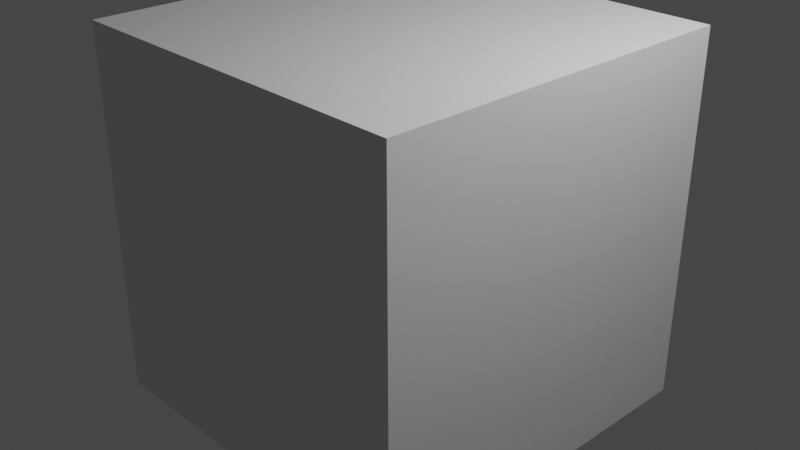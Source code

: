 # Source: project.blend  (saved by Blender 2.90.8; exported with 4.5.12 LTS)
import bpy
from mathutils import Matrix  # noqa: F401  (used for matrix-valued properties, if any)

bpy.ops.wm.read_factory_settings(use_empty=True)
scene = bpy.context.scene
scene.name = 'Scene'

# ---- collections
col_collection = bpy.data.collections.new('Collection'); scene.collection.children.link(col_collection)

# ---- materials (node trees are filled in below, after node groups)
mat_material = bpy.data.materials.new('Material')
mat_material.alpha_threshold = 0.0
mat_material.use_transparent_shadow = False
mat_material.line_color = (0.0, 0.0, 0.0, 1.0)

# ---- material node trees
mat_material.use_nodes = True; mat_material.node_tree.nodes.clear()
_N = mat_material.node_tree.nodes; _L = mat_material.node_tree.links
n0 = _N.new('ShaderNodeOutputMaterial'); n0.name = 'Material Output'; n0.location = (300, 300)
n1 = _N.new('ShaderNodeBsdfPrincipled'); n1.name = 'Principled BSDF'; n1.location = (10, 300)
n1.distribution = 'GGX'
n1.subsurface_method = 'BURLEY'
n1.inputs[2].default_value = 0.4
n1.inputs[3].default_value = 1.45
n1.inputs[27].default_value = (0.0, 0.0, 0.0, 1.0)
n1.inputs[28].default_value = 1.0
_L.new(n1.outputs[0], n0.inputs[0])
n0.is_active_output = True

# ---- world
world_world = bpy.data.worlds.new('World'); scene.world = world_world
world_world.use_nodes = True; world_world.node_tree.nodes.clear()
_N = world_world.node_tree.nodes; _L = world_world.node_tree.links
n0 = _N.new('ShaderNodeOutputWorld'); n0.name = 'World Output'; n0.location = (300, 300)
n1 = _N.new('ShaderNodeBackground'); n1.name = 'Background'; n1.location = (10, 300)
n1.inputs[0].default_value = (0.05088, 0.05088, 0.05088, 1.0)
_L.new(n1.outputs[0], n0.inputs[0])
n0.is_active_output = True
world_world.color = (0.05088, 0.05088, 0.05088)
world_world.use_sun_shadow = False
world_world.sun_shadow_jitter_overblur = 0.0

# ---- cameras
cam_camera = bpy.data.cameras.new('Camera')
cam_camera.clip_end = 100.0
cam_camera.ortho_scale = 7.314

# ---- lights
light_light = bpy.data.lights.new('Light', 'POINT')
light_light.transmission_factor = 0.0
light_light.energy = 1000.0
light_light.shadow_soft_size = 0.1
light_light.shadow_maximum_resolution = 0.006
light_light.use_absolute_resolution = True

# ---- meshes
me_cube = bpy.data.meshes.new('Cube')
me_cube.from_pydata([(2.037, 2.037, 2.037), (2.03, 2.03, -2.03), (2.037, -2.037, 2.037), (2.037, -2.037, -2.037), (-2.037, 2.037, 2.037), (-2.03, 2.03, -2.03), (-2.037, -2.037, 2.037), (-2.037, -2.037, -2.037)], [], [(0, 4, 6, 2), (3, 2, 6, 7), (7, 6, 4, 5), (5, 1, 3, 7), (1, 0, 2, 3), (5, 4, 0, 1)])
_uv = me_cube.uv_layers.new(name='UVMap')
_uv.uv.foreach_set('vector', [0.625, 0.5, 0.875, 0.5, 0.875, 0.75, 0.625, 0.75, 0.375, 0.75, 0.625, 0.75, 0.625, 1.0, 0.375, 1.0, 0.375, 0.0, 0.625, 0.0, 0.625, 0.25, 0.375, 0.25, 0.125, 0.5, 0.375, 0.5, 0.375, 0.75, 0.125, 0.75, 0.375, 0.5, 0.625, 0.5, 0.625, 0.75, 0.375, 0.75, 0.375, 0.25, 0.625, 0.25, 0.625, 0.5, 0.375, 0.5])
me_cube.materials.append(mat_material)
me_cube.use_remesh_preserve_volume = False
me_cube.use_remesh_preserve_attributes = False
me_cube.use_mirror_vertex_groups = False
me_cube.update()

# ---- objects
ob_cube = bpy.data.objects.new('Cube', me_cube)
ob_light = bpy.data.objects.new('Light', light_light)
ob_camera = bpy.data.objects.new('Camera', cam_camera)

# ---- transforms, parenting, visibility, modifiers, constraints
ob_cube.location = (0.0, 0.0, 0.0)
ob_cube.lock_rotations_4d = False
ob_cube.empty_display_type = 'ARROWS'
ob_cube.lineart.crease_threshold = 0.0
ob_light.location = (4.076, 1.005, 5.904)
ob_light.rotation_euler = (0.6503, 0.05522, 1.866)
ob_light.lock_rotations_4d = False
ob_light.empty_display_type = 'ARROWS'
ob_light.color = (0.0, 0.0, 0.0, 0.0)
ob_light.lineart.crease_threshold = 0.0
ob_camera.location = (7.359, -6.926, 4.958)
ob_camera.rotation_euler = (1.109, 0.0, 0.8149)
ob_camera.lock_rotations_4d = False
ob_camera.empty_display_type = 'ARROWS'
ob_camera.color = (0.0, 0.0, 0.0, 0.0)
ob_camera.display_type = 'WIRE'
ob_camera.lineart.crease_threshold = 0.0

# ---- collection membership
col_collection.objects.link(ob_cube)
col_collection.objects.link(ob_light)
col_collection.objects.link(ob_camera)

# ---- scene / render settings (as saved in the file)
scene.camera = ob_camera
scene.frame_start = 1; scene.frame_end = 250; scene.frame_set(1)
scene.render.engine = 'BLENDER_EEVEE_NEXT'
scene.cycles.use_denoising = False
scene.cycles.samples = 128
scene.cycles.sampling_pattern = 'TABULATED_SOBOL'
scene.cycles.use_adaptive_sampling = False
scene.cycles.use_light_tree = False
scene.view_settings.view_transform = 'Filmic'
bpy.context.view_layer.update()
